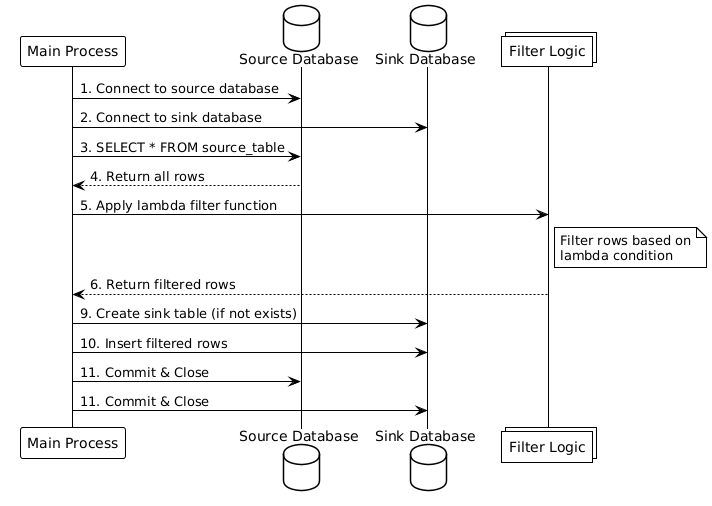

The diagram above was rendered by PlantUML. Its source (embedded in the PNG):
@startuml
!theme plain
participant "Main Process" as Main
database "Source Database" as SrcDB
database "Sink Database" as SinkDB
collections "Filter Logic" as Filter

Main -> SrcDB: 1. Connect to source database
Main -> SinkDB: 2. Connect to sink database

Main -> SrcDB: 3. SELECT * FROM source_table
SrcDB --> Main: 4. Return all rows

Main -> Filter: 5. Apply lambda filter function
note right of Filter: Filter rows based on\nlambda condition
Filter --> Main: 6. Return filtered rows


Main -> SinkDB: 9. Create sink table (if not exists)
Main -> SinkDB: 10. Insert filtered rows


Main -> SrcDB: 11. Commit & Close
Main -> SinkDB: 11. Commit & Close
@enduml